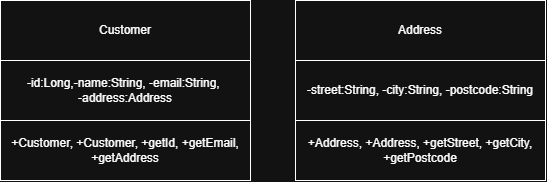

The diagram above was exported from draw.io. Its source (the exported page's mxGraphModel, read from the mxfile embedded in the PNG):
<mxGraphModel dx="690" dy="794" grid="1" gridSize="10" guides="1" tooltips="1" connect="1" arrows="1" fold="1" page="1" pageScale="1" pageWidth="850" pageHeight="1100" math="0" shadow="0">
  <root>
    <mxCell id="0" />
    <mxCell id="1" parent="0" />
    <mxCell id="65D0fc7aKRYSV6ug3RFo-1" parent="1" style="rounded=0;whiteSpace=wrap;html=1;" value="Customer" vertex="1">
      <mxGeometry height="60" width="250" x="175" y="230" as="geometry" />
    </mxCell>
    <mxCell id="65D0fc7aKRYSV6ug3RFo-2" parent="1" style="rounded=0;whiteSpace=wrap;html=1;" value="-id:Long,-name:String, -email:String,&amp;nbsp;&lt;div&gt;-address:Address&lt;/div&gt;" vertex="1">
      <mxGeometry height="60" width="250" x="175" y="290" as="geometry" />
    </mxCell>
    <mxCell id="65D0fc7aKRYSV6ug3RFo-3" parent="1" style="rounded=0;whiteSpace=wrap;html=1;" value="+Customer, +Customer, +getId, +getEmail, +getAddress" vertex="1">
      <mxGeometry height="60" width="250" x="175" y="350" as="geometry" />
    </mxCell>
    <mxCell id="Ge9yPgBx0or1iiSW8R0e-1" parent="1" style="rounded=0;whiteSpace=wrap;html=1;" value="Address" vertex="1">
      <mxGeometry height="60" width="250" x="470" y="230" as="geometry" />
    </mxCell>
    <mxCell id="Ge9yPgBx0or1iiSW8R0e-2" parent="1" style="rounded=0;whiteSpace=wrap;html=1;" value="-street:String, -city:String, -postcode:String" vertex="1">
      <mxGeometry height="60" width="250" x="470" y="290" as="geometry" />
    </mxCell>
    <mxCell id="Ge9yPgBx0or1iiSW8R0e-3" parent="1" style="rounded=0;whiteSpace=wrap;html=1;" value="+Address, +Address, +getStreet, +getCity, +getPostcode" vertex="1">
      <mxGeometry height="60" width="250" x="470" y="350" as="geometry" />
    </mxCell>
  </root>
</mxGraphModel>